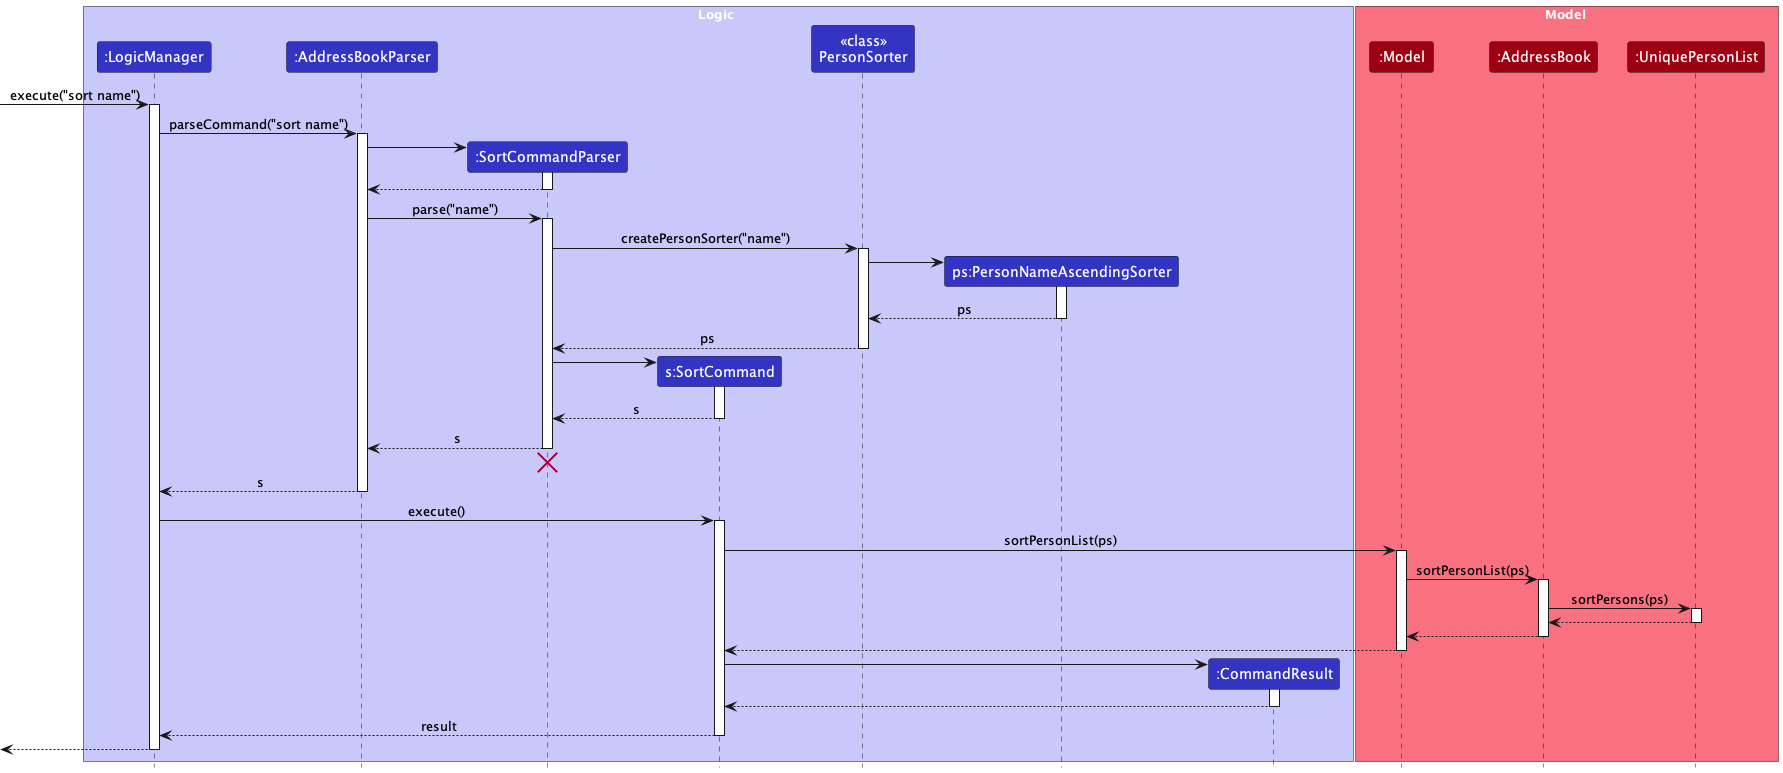

The diagram above was rendered by PlantUML. Its source (embedded in the PNG):
@startuml
!include style.puml
skinparam ArrowFontStyle plain

box Logic LOGIC_COLOR_T1
participant ":LogicManager" as LogicManager LOGIC_COLOR
participant ":AddressBookParser" as AddressBookParser LOGIC_COLOR
participant ":SortCommandParser" as SortCommandParser LOGIC_COLOR
participant "s:SortCommand" as SortCommand LOGIC_COLOR
participant "<<class>>\nPersonSorter" as PersonSorter LOGIC_COLOR
participant "ps:PersonNameAscendingSorter" as PersonNameAscendingSorter LOGIC_COLOR
participant ":CommandResult" as CommandResult LOGIC_COLOR
end box

box Model MODEL_COLOR_T1
participant ":Model" as Model MODEL_COLOR
participant ":AddressBook" as AddressBook MODEL_COLOR
participant ":UniquePersonList" as UniquePersonList MODEL_COLOR
end box

[-> LogicManager : execute("sort name")
activate LogicManager

LogicManager -> AddressBookParser : parseCommand("sort name")
activate AddressBookParser

create SortCommandParser
AddressBookParser -> SortCommandParser
activate SortCommandParser

SortCommandParser --> AddressBookParser
deactivate SortCommandParser

AddressBookParser -> SortCommandParser : parse("name")
activate SortCommandParser

SortCommandParser -> PersonSorter : createPersonSorter("name")
activate PersonSorter

create PersonNameAscendingSorter
PersonSorter -> PersonNameAscendingSorter
activate PersonNameAscendingSorter

PersonNameAscendingSorter --> PersonSorter : ps
deactivate PersonNameAscendingSorter

PersonSorter --> SortCommandParser : ps
deactivate PersonSorter

create SortCommand
SortCommandParser -> SortCommand
activate SortCommand

SortCommand --> SortCommandParser : s
deactivate SortCommand

SortCommandParser --> AddressBookParser : s
deactivate SortCommandParser
'Hidden arrow to position the destroy marker below the end of the activation bar.
SortCommandParser -[hidden]-> AddressBookParser
destroy SortCommandParser

AddressBookParser --> LogicManager : s
deactivate AddressBookParser

LogicManager -> SortCommand : execute()
activate SortCommand

SortCommand -> Model : sortPersonList(ps)
activate Model

Model -> AddressBook : sortPersonList(ps)
activate AddressBook

AddressBook -> UniquePersonList : sortPersons(ps)
activate UniquePersonList

UniquePersonList --> AddressBook
deactivate UniquePersonList

AddressBook --> Model
deactivate AddressBook

Model --> SortCommand
deactivate Model


create CommandResult
SortCommand -> CommandResult
activate CommandResult

CommandResult --> SortCommand
deactivate CommandResult

SortCommand --> LogicManager : result
deactivate SortCommand

[<--LogicManager
deactivate LogicManager
@enduml